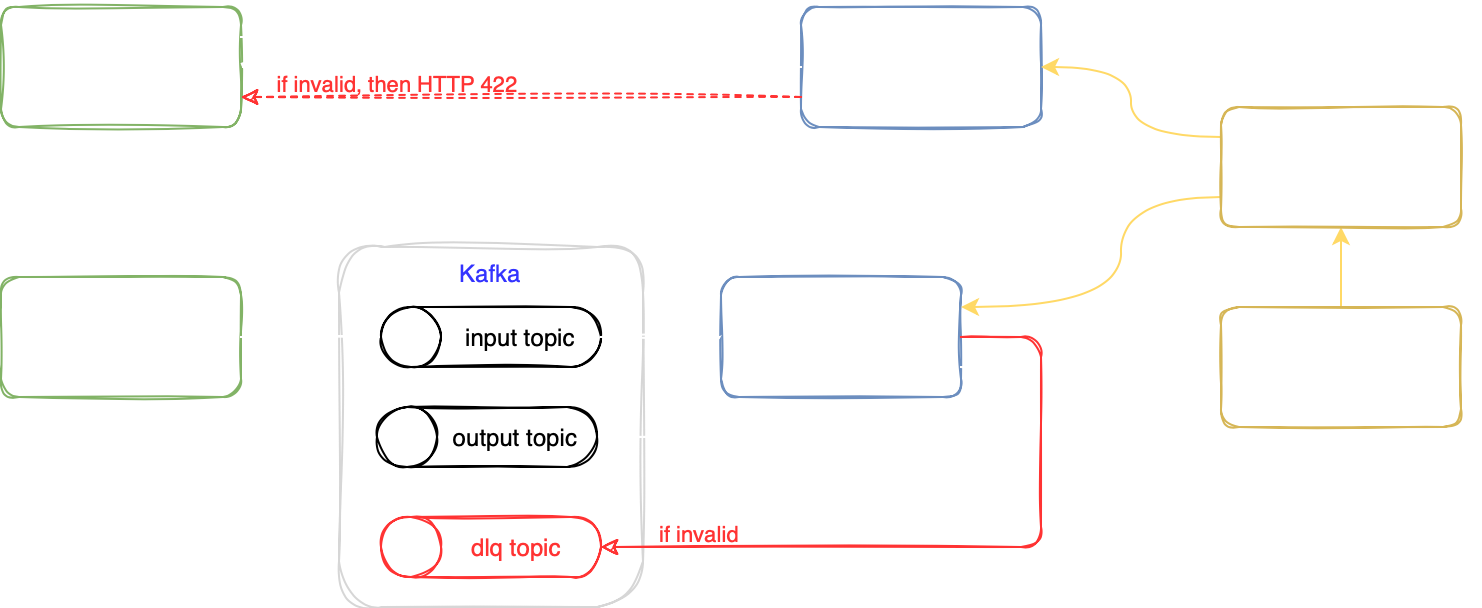

The diagram above was exported from draw.io. Its source (the exported page's mxGraphModel, read from the mxfile embedded in the PNG):
<mxGraphModel dx="1426" dy="801" grid="1" gridSize="10" guides="1" tooltips="1" connect="1" arrows="1" fold="1" page="1" pageScale="1" pageWidth="850" pageHeight="1100" background="#000000" math="0" shadow="0">
  <root>
    <mxCell id="emOGOK0GXZTgacAGa_EJ-0" />
    <mxCell id="emOGOK0GXZTgacAGa_EJ-1" parent="emOGOK0GXZTgacAGa_EJ-0" />
    <mxCell id="emOGOK0GXZTgacAGa_EJ-4" value="&lt;b&gt;HTTPie&lt;/b&gt;" style="rounded=1;whiteSpace=wrap;html=1;sketch=1;fillColor=none;strokeColor=#82b366;fontColor=#FFFFFF;" parent="emOGOK0GXZTgacAGa_EJ-1" vertex="1">
      <mxGeometry x="40" y="40" width="120" height="60" as="geometry" />
    </mxCell>
    <mxCell id="emOGOK0GXZTgacAGa_EJ-9" value="ServiceA" style="rounded=1;whiteSpace=wrap;html=1;sketch=1;fillColor=none;strokeColor=#6c8ebf;fontColor=#FFFFFF;shadow=0;" parent="emOGOK0GXZTgacAGa_EJ-1" vertex="1">
      <mxGeometry x="440" y="40" width="120" height="60" as="geometry" />
    </mxCell>
    <mxCell id="emOGOK0GXZTgacAGa_EJ-11" value="kcat" style="rounded=1;whiteSpace=wrap;html=1;sketch=1;fillColor=none;strokeColor=#82b366;fontColor=#FFFFFF;" parent="emOGOK0GXZTgacAGa_EJ-1" vertex="1">
      <mxGeometry x="40" y="175" width="120" height="60" as="geometry" />
    </mxCell>
    <mxCell id="emOGOK0GXZTgacAGa_EJ-21" value="ServiceB" style="rounded=1;whiteSpace=wrap;html=1;sketch=1;fillColor=none;strokeColor=#6c8ebf;fontColor=#FFFFFF;" parent="emOGOK0GXZTgacAGa_EJ-1" vertex="1">
      <mxGeometry x="400" y="175" width="120" height="60" as="geometry" />
    </mxCell>
    <mxCell id="emOGOK0GXZTgacAGa_EJ-25" value="&lt;font color=&quot;#3333ff&quot;&gt;Kafka&lt;/font&gt;" style="rounded=1;whiteSpace=wrap;html=1;verticalAlign=top;fillColor=none;fontColor=#333333;strokeColor=#d6d6d6;sketch=1;curveFitting=1;jiggle=2;" parent="emOGOK0GXZTgacAGa_EJ-1" vertex="1">
      <mxGeometry x="209" y="160" width="152" height="180" as="geometry" />
    </mxCell>
    <mxCell id="emOGOK0GXZTgacAGa_EJ-12" value="" style="shape=cylinder3;whiteSpace=wrap;html=1;boundedLbl=1;backgroundOutline=1;size=15;rounded=1;sketch=1;rotation=-90;strokeColor=#FF3333;" parent="emOGOK0GXZTgacAGa_EJ-1" vertex="1">
      <mxGeometry x="270" y="255" width="30" height="110" as="geometry" />
    </mxCell>
    <mxCell id="emOGOK0GXZTgacAGa_EJ-13" value="" style="group;fillColor=none;" parent="emOGOK0GXZTgacAGa_EJ-1" vertex="1" connectable="0">
      <mxGeometry x="230" y="190" width="110" height="30" as="geometry" />
    </mxCell>
    <mxCell id="emOGOK0GXZTgacAGa_EJ-14" value="" style="shape=cylinder3;whiteSpace=wrap;html=1;boundedLbl=1;backgroundOutline=1;size=15;rounded=1;sketch=1;rotation=-90;" parent="emOGOK0GXZTgacAGa_EJ-13" vertex="1">
      <mxGeometry x="40" y="-40" width="30" height="110" as="geometry" />
    </mxCell>
    <mxCell id="emOGOK0GXZTgacAGa_EJ-15" value="input topic" style="text;html=1;strokeColor=none;fillColor=none;align=center;verticalAlign=middle;whiteSpace=wrap;rounded=0;sketch=1;" parent="emOGOK0GXZTgacAGa_EJ-13" vertex="1">
      <mxGeometry x="40" width="60" height="30" as="geometry" />
    </mxCell>
    <mxCell id="emOGOK0GXZTgacAGa_EJ-26" value="&lt;font color=&quot;#ff3333&quot;&gt;dlq topic&lt;/font&gt;" style="text;html=1;strokeColor=none;fillColor=none;align=center;verticalAlign=middle;whiteSpace=wrap;rounded=0;sketch=1;" parent="emOGOK0GXZTgacAGa_EJ-1" vertex="1">
      <mxGeometry x="268" y="295" width="60" height="30" as="geometry" />
    </mxCell>
    <mxCell id="emOGOK0GXZTgacAGa_EJ-23" value="" style="shape=cylinder3;whiteSpace=wrap;html=1;boundedLbl=1;backgroundOutline=1;size=15;rounded=1;sketch=1;rotation=-90;" parent="emOGOK0GXZTgacAGa_EJ-1" vertex="1">
      <mxGeometry x="268" y="200" width="30" height="110" as="geometry" />
    </mxCell>
    <mxCell id="emOGOK0GXZTgacAGa_EJ-24" value="output topic" style="text;html=1;strokeColor=none;fillColor=none;align=center;verticalAlign=middle;whiteSpace=wrap;rounded=0;sketch=1;" parent="emOGOK0GXZTgacAGa_EJ-1" vertex="1">
      <mxGeometry x="255" y="240" width="85" height="30" as="geometry" />
    </mxCell>
    <mxCell id="emOGOK0GXZTgacAGa_EJ-16" value="" style="edgeStyle=orthogonalEdgeStyle;rounded=0;sketch=1;orthogonalLoop=1;jettySize=auto;html=1;entryX=0.5;entryY=1;entryDx=0;entryDy=0;entryPerimeter=0;startArrow=classic;startFill=1;endArrow=none;endFill=0;strokeColor=#FFFFFF;labelBorderColor=none;labelBackgroundColor=none;fontColor=#FFFFFF;exitX=0;exitY=0.5;exitDx=0;exitDy=0;" parent="emOGOK0GXZTgacAGa_EJ-1" source="emOGOK0GXZTgacAGa_EJ-21" target="emOGOK0GXZTgacAGa_EJ-14" edge="1">
      <mxGeometry x="-0.3333" y="-5" relative="1" as="geometry">
        <mxPoint x="403" y="205" as="sourcePoint" />
        <mxPoint x="343" y="205" as="targetPoint" />
        <Array as="points" />
        <mxPoint as="offset" />
      </mxGeometry>
    </mxCell>
    <mxCell id="emOGOK0GXZTgacAGa_EJ-17" style="edgeStyle=orthogonalEdgeStyle;rounded=1;sketch=1;orthogonalLoop=1;jettySize=auto;html=1;entryX=1;entryY=0.5;entryDx=0;entryDy=0;fontColor=#FF3333;startArrow=none;startFill=0;endArrow=classic;endFill=1;exitX=1;exitY=0.75;exitDx=0;exitDy=0;shadow=0;strokeColor=#FFFFFF;" parent="emOGOK0GXZTgacAGa_EJ-1" source="emOGOK0GXZTgacAGa_EJ-21" target="emOGOK0GXZTgacAGa_EJ-24" edge="1">
      <mxGeometry relative="1" as="geometry">
        <Array as="points">
          <mxPoint x="540" y="220" />
          <mxPoint x="540" y="255" />
        </Array>
      </mxGeometry>
    </mxCell>
    <mxCell id="emOGOK0GXZTgacAGa_EJ-19" style="edgeStyle=orthogonalEdgeStyle;rounded=1;sketch=1;orthogonalLoop=1;jettySize=auto;html=1;entryX=0.5;entryY=1;entryDx=0;entryDy=0;entryPerimeter=0;fontColor=#FF3333;startArrow=none;startFill=0;endArrow=classic;endFill=1;strokeColor=#FF3333;" parent="emOGOK0GXZTgacAGa_EJ-1" source="emOGOK0GXZTgacAGa_EJ-21" target="emOGOK0GXZTgacAGa_EJ-12" edge="1">
      <mxGeometry relative="1" as="geometry">
        <Array as="points">
          <mxPoint x="560" y="205" />
          <mxPoint x="560" y="310" />
        </Array>
      </mxGeometry>
    </mxCell>
    <mxCell id="emOGOK0GXZTgacAGa_EJ-20" value="if invalid" style="edgeLabel;html=1;align=center;verticalAlign=middle;resizable=0;points=[];fontColor=#FF3333;labelBackgroundColor=none;" parent="emOGOK0GXZTgacAGa_EJ-19" vertex="1" connectable="0">
      <mxGeometry x="0.68" y="1" relative="1" as="geometry">
        <mxPoint x="-10" y="-8" as="offset" />
      </mxGeometry>
    </mxCell>
    <mxCell id="emOGOK0GXZTgacAGa_EJ-10" value="" style="edgeStyle=orthogonalEdgeStyle;rounded=0;sketch=1;orthogonalLoop=1;jettySize=auto;html=1;entryX=0.5;entryY=0;entryDx=0;entryDy=0;entryPerimeter=0;strokeColor=#FFFFFF;labelBorderColor=none;labelBackgroundColor=none;fontColor=#FFFFFF;" parent="emOGOK0GXZTgacAGa_EJ-1" source="emOGOK0GXZTgacAGa_EJ-11" target="emOGOK0GXZTgacAGa_EJ-14" edge="1">
      <mxGeometry x="-0.1429" y="5" relative="1" as="geometry">
        <mxPoint as="offset" />
      </mxGeometry>
    </mxCell>
    <mxCell id="emOGOK0GXZTgacAGa_EJ-2" style="edgeStyle=orthogonalEdgeStyle;rounded=0;orthogonalLoop=1;jettySize=auto;html=1;entryX=0;entryY=0.25;entryDx=0;entryDy=0;sketch=1;exitX=1;exitY=0.25;exitDx=0;exitDy=0;fontColor=#FFFFFF;strokeColor=#FFFFFF;" parent="emOGOK0GXZTgacAGa_EJ-1" source="emOGOK0GXZTgacAGa_EJ-4" target="emOGOK0GXZTgacAGa_EJ-9" edge="1">
      <mxGeometry relative="1" as="geometry" />
    </mxCell>
    <mxCell id="emOGOK0GXZTgacAGa_EJ-3" value="&lt;font&gt;JSON over HTTP&lt;/font&gt;" style="edgeLabel;html=1;align=center;verticalAlign=middle;resizable=0;points=[];fontColor=#FFFFFF;labelBorderColor=none;labelBackgroundColor=none;" parent="emOGOK0GXZTgacAGa_EJ-2" vertex="1" connectable="0">
      <mxGeometry x="0.35" relative="1" as="geometry">
        <mxPoint x="36" y="-6" as="offset" />
      </mxGeometry>
    </mxCell>
    <mxCell id="emOGOK0GXZTgacAGa_EJ-5" style="edgeStyle=orthogonalEdgeStyle;rounded=0;sketch=1;orthogonalLoop=1;jettySize=auto;html=1;entryX=1;entryY=0.5;entryDx=0;entryDy=0;fontColor=#FFFFFF;startArrow=none;startFill=0;endArrow=classic;endFill=1;dashed=1;strokeColor=#FFFFFF;" parent="emOGOK0GXZTgacAGa_EJ-1" source="emOGOK0GXZTgacAGa_EJ-9" target="emOGOK0GXZTgacAGa_EJ-4" edge="1">
      <mxGeometry relative="1" as="geometry" />
    </mxCell>
    <mxCell id="emOGOK0GXZTgacAGa_EJ-6" value="if valid, then HTTP 200" style="edgeLabel;html=1;align=center;verticalAlign=middle;resizable=0;points=[];fontColor=#FFFFFF;labelBorderColor=none;labelBackgroundColor=none;" parent="emOGOK0GXZTgacAGa_EJ-5" vertex="1" connectable="0">
      <mxGeometry x="-0.4" y="2" relative="1" as="geometry">
        <mxPoint x="-123" y="-9" as="offset" />
      </mxGeometry>
    </mxCell>
    <mxCell id="emOGOK0GXZTgacAGa_EJ-7" style="edgeStyle=orthogonalEdgeStyle;rounded=0;sketch=1;orthogonalLoop=1;jettySize=auto;html=1;entryX=1;entryY=0.75;entryDx=0;entryDy=0;dashed=1;fontColor=#FF3333;startArrow=none;startFill=0;endArrow=classic;endFill=1;exitX=0;exitY=0.75;exitDx=0;exitDy=0;strokeColor=#FF3333;" parent="emOGOK0GXZTgacAGa_EJ-1" source="emOGOK0GXZTgacAGa_EJ-9" target="emOGOK0GXZTgacAGa_EJ-4" edge="1">
      <mxGeometry relative="1" as="geometry" />
    </mxCell>
    <mxCell id="emOGOK0GXZTgacAGa_EJ-8" value="if invalid, then HTTP 422" style="edgeLabel;html=1;align=center;verticalAlign=middle;resizable=0;points=[];fontColor=#FF3333;labelBackgroundColor=none;" parent="emOGOK0GXZTgacAGa_EJ-7" vertex="1" connectable="0">
      <mxGeometry x="-0.0833" y="6" relative="1" as="geometry">
        <mxPoint x="-75" y="-13" as="offset" />
      </mxGeometry>
    </mxCell>
    <mxCell id="46UjcO9ZmlcDp1c2u6Pb-0" value="xml" style="edgeLabel;html=1;align=center;verticalAlign=middle;resizable=0;points=[];fontColor=#FFFFFF;labelBorderColor=none;labelBackgroundColor=none;" parent="emOGOK0GXZTgacAGa_EJ-1" vertex="1" connectable="0">
      <mxGeometry x="189.99633802816896" y="199" as="geometry" />
    </mxCell>
    <mxCell id="46UjcO9ZmlcDp1c2u6Pb-1" value="xml" style="edgeLabel;html=1;align=center;verticalAlign=middle;resizable=0;points=[];fontColor=#FFFFFF;labelBorderColor=none;labelBackgroundColor=none;" parent="emOGOK0GXZTgacAGa_EJ-1" vertex="1" connectable="0">
      <mxGeometry x="199.99633802816896" y="209" as="geometry">
        <mxPoint x="179" y="-11" as="offset" />
      </mxGeometry>
    </mxCell>
    <mxCell id="46UjcO9ZmlcDp1c2u6Pb-2" value="if valid" style="edgeLabel;html=1;align=center;verticalAlign=middle;resizable=0;points=[];fontColor=#FFFFFF;labelBorderColor=none;labelBackgroundColor=none;" parent="emOGOK0GXZTgacAGa_EJ-1" vertex="1" connectable="0">
      <mxGeometry x="205.99633802816896" y="259" as="geometry">
        <mxPoint x="179" y="-11" as="offset" />
      </mxGeometry>
    </mxCell>
    <mxCell id="IjdVqzOPv0PrsJEIBaCX-2" value="Users/Roles" style="edgeStyle=orthogonalEdgeStyle;rounded=0;orthogonalLoop=1;jettySize=auto;html=1;entryX=0.5;entryY=0;entryDx=0;entryDy=0;strokeColor=#FFD966;endArrow=none;endFill=0;startArrow=classic;startFill=1;labelBackgroundColor=none;fontColor=#ffffff;" edge="1" parent="emOGOK0GXZTgacAGa_EJ-1" source="IjdVqzOPv0PrsJEIBaCX-0" target="IjdVqzOPv0PrsJEIBaCX-1">
      <mxGeometry y="40" relative="1" as="geometry">
        <mxPoint as="offset" />
      </mxGeometry>
    </mxCell>
    <mxCell id="IjdVqzOPv0PrsJEIBaCX-3" style="edgeStyle=orthogonalEdgeStyle;rounded=0;orthogonalLoop=1;jettySize=auto;html=1;entryX=1;entryY=0.25;entryDx=0;entryDy=0;strokeColor=#FFD966;curved=1;exitX=0;exitY=0.75;exitDx=0;exitDy=0;" edge="1" parent="emOGOK0GXZTgacAGa_EJ-1" source="IjdVqzOPv0PrsJEIBaCX-0" target="emOGOK0GXZTgacAGa_EJ-21">
      <mxGeometry relative="1" as="geometry">
        <Array as="points">
          <mxPoint x="600" y="135" />
          <mxPoint x="600" y="190" />
        </Array>
      </mxGeometry>
    </mxCell>
    <mxCell id="IjdVqzOPv0PrsJEIBaCX-5" value="XML Scherma&lt;br&gt;&lt;i&gt;[loaded once]&lt;/i&gt;&amp;nbsp;" style="edgeLabel;html=1;align=center;verticalAlign=middle;resizable=0;points=[];fontColor=#FFFFFF;labelBackgroundColor=none;" vertex="1" connectable="0" parent="IjdVqzOPv0PrsJEIBaCX-3">
      <mxGeometry x="-0.2" y="8" relative="1" as="geometry">
        <mxPoint x="-48" y="1" as="offset" />
      </mxGeometry>
    </mxCell>
    <mxCell id="IjdVqzOPv0PrsJEIBaCX-4" value="JSON Schema&lt;br&gt;&lt;i&gt;[loaded once]&lt;/i&gt;" style="edgeStyle=orthogonalEdgeStyle;rounded=0;orthogonalLoop=1;jettySize=auto;html=1;entryX=1;entryY=0.5;entryDx=0;entryDy=0;strokeColor=#FFD966;curved=1;exitX=0;exitY=0.25;exitDx=0;exitDy=0;fontColor=#ffffff;labelBackgroundColor=none;" edge="1" parent="emOGOK0GXZTgacAGa_EJ-1" source="IjdVqzOPv0PrsJEIBaCX-0" target="emOGOK0GXZTgacAGa_EJ-9">
      <mxGeometry x="0.28" y="-20" relative="1" as="geometry">
        <mxPoint as="offset" />
      </mxGeometry>
    </mxCell>
    <mxCell id="IjdVqzOPv0PrsJEIBaCX-0" value="Apicurio Registry" style="rounded=1;whiteSpace=wrap;html=1;sketch=1;fillColor=none;strokeColor=#d6b656;fontColor=#FFFFFF;" vertex="1" parent="emOGOK0GXZTgacAGa_EJ-1">
      <mxGeometry x="650" y="90" width="120" height="60" as="geometry" />
    </mxCell>
    <mxCell id="IjdVqzOPv0PrsJEIBaCX-1" value="KeyCloak" style="rounded=1;whiteSpace=wrap;html=1;sketch=1;fillColor=none;strokeColor=#d6b656;fontColor=#FFFFFF;" vertex="1" parent="emOGOK0GXZTgacAGa_EJ-1">
      <mxGeometry x="650" y="190" width="120" height="60" as="geometry" />
    </mxCell>
  </root>
</mxGraphModel>